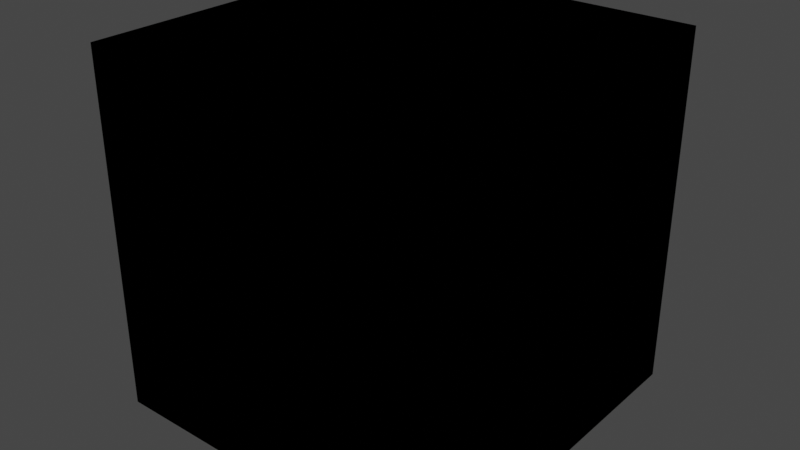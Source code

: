 # Source: WorldColor.blend  (saved by Blender 3.6.13; exported with 4.5.12 LTS)
import bpy
from mathutils import Matrix  # noqa: F401  (used for matrix-valued properties, if any)

bpy.ops.wm.read_factory_settings(use_empty=True)
scene = bpy.context.scene
scene.name = 'Scene'

# ---- collections
col_idv_lvoxx_ls_cherry_utils_bnodes = bpy.data.collections.new('idv.lvoxx.ls.cherry.utils.bnodes'); scene.collection.children.link(col_idv_lvoxx_ls_cherry_utils_bnodes)

# ---- materials (node trees are filled in below, after node groups)
mat_bnodes_worldcolor = bpy.data.materials.new('Bnodes.WorldColor')
mat_bnodes_worldcolor.alpha_threshold = 0.0
mat_bnodes_worldcolor.use_transparent_shadow = False
mat_bnodes_worldcolor.roughness = 0.5
mat_bnodes_worldcolor.line_color = (0.0, 0.0, 0.0, 1.0)

# ---- node groups
ng_world_color = bpy.data.node_groups.new('World Color', 'ShaderNodeTree')
_s = ng_world_color.interface.new_socket(name='WorldColor', in_out='OUTPUT', socket_type='NodeSocketColor')
_s.default_value = (0.5, 0.5, 0.5, 1.0)
_s = ng_world_color.interface.new_socket(name='Color', in_out='INPUT', socket_type='NodeSocketColor')
_s.default_value = (1.0, 1.0, 1.0, 1.0)
_s = ng_world_color.interface.new_socket(name='Strength', in_out='INPUT', socket_type='NodeSocketFloat')
_s.min_value = 0.0
_N = ng_world_color.nodes; _L = ng_world_color.links
n0 = _N.new('ShaderNodeMix'); n0.name = 'Mix'; n0.location = (172, 9)
n0.data_type = 'RGBA'
n0.blend_type = 'MULTIPLY'
n0.inputs[0].default_value = 1.0
n1 = _N.new('NodeGroupOutput'); n1.name = 'Group Output'; n1.location = (392, 0)
n2 = _N.new('NodeGroupInput'); n2.name = 'Group Input'; n2.location = (-445, -5)
_L.new(n0.outputs[2], n1.inputs[0])
_L.new(n2.outputs[0], n0.inputs[6])
_L.new(n2.outputs[1], n0.inputs[7])
n1.is_active_output = True

# ---- material node trees
mat_bnodes_worldcolor.use_nodes = True; mat_bnodes_worldcolor.node_tree.nodes.clear()
_N = mat_bnodes_worldcolor.node_tree.nodes; _L = mat_bnodes_worldcolor.node_tree.links
n0 = _N.new('ShaderNodeOutputMaterial'); n0.name = 'Material Output'; n0.location = (300, 300)
n1 = _N.new('ShaderNodeGroup'); n1.name = 'Group'; n1.location = (-16, 304)
n1.node_tree = ng_world_color
n1.inputs[0].default_value = (0.5, 0.5, 0.5, 1.0)
n1.inputs[1].default_value = 0.0
n0.is_active_output = True

# ---- world
world_world = bpy.data.worlds.new('World'); scene.world = world_world
world_world.use_nodes = True; world_world.node_tree.nodes.clear()
_N = world_world.node_tree.nodes; _L = world_world.node_tree.links
n0 = _N.new('ShaderNodeOutputWorld'); n0.name = 'World Output'; n0.location = (300, 300)
n1 = _N.new('ShaderNodeBackground'); n1.name = 'Background'; n1.location = (10, 300)
n1.inputs[0].default_value = (0.05088, 0.05088, 0.05088, 1.0)
_L.new(n1.outputs[0], n0.inputs[0])
n0.is_active_output = True
world_world.color = (0.05088, 0.05088, 0.05088)
world_world.use_sun_shadow = False
world_world.sun_shadow_jitter_overblur = 0.0

# ---- meshes
me_cube = bpy.data.meshes.new('Cube')
me_cube.from_pydata([(1.0, 1.0, 1.0), (1.0, 1.0, -1.0), (1.0, -1.0, 1.0), (1.0, -1.0, -1.0), (-1.0, 1.0, 1.0), (-1.0, 1.0, -1.0), (-1.0, -1.0, 1.0), (-1.0, -1.0, -1.0)], [], [(0, 4, 6, 2), (3, 2, 6, 7), (7, 6, 4, 5), (5, 1, 3, 7), (1, 0, 2, 3), (5, 4, 0, 1)])
_uv = me_cube.uv_layers.new(name='UVMap')
_uv.uv.foreach_set('vector', [0.625, 0.5, 0.875, 0.5, 0.875, 0.75, 0.625, 0.75, 0.375, 0.75, 0.625, 0.75, 0.625, 1.0, 0.375, 1.0, 0.375, 0.0, 0.625, 0.0, 0.625, 0.25, 0.375, 0.25, 0.125, 0.5, 0.375, 0.5, 0.375, 0.75, 0.125, 0.75, 0.375, 0.5, 0.625, 0.5, 0.625, 0.75, 0.375, 0.75, 0.375, 0.25, 0.625, 0.25, 0.625, 0.5, 0.375, 0.5])
me_cube.materials.append(mat_bnodes_worldcolor)
me_cube.use_mirror_vertex_groups = False
me_cube.update()

# ---- objects
ob_worldcolor = bpy.data.objects.new('WorldColor', me_cube)

# ---- transforms, parenting, visibility, modifiers, constraints
ob_worldcolor.location = (0.0, 0.0, 0.0)
ob_worldcolor.lock_rotations_4d = False
ob_worldcolor.empty_display_type = 'ARROWS'
ob_worldcolor.lineart.crease_threshold = 0.0

# ---- collection membership
col_idv_lvoxx_ls_cherry_utils_bnodes.objects.link(ob_worldcolor)

# ---- scene / render settings (as saved in the file)
scene.frame_start = 1; scene.frame_end = 250; scene.frame_set(1)
scene.render.engine = 'BLENDER_EEVEE_NEXT'
scene.cycles.sampling_pattern = 'TABULATED_SOBOL'
scene.view_settings.view_transform = 'Filmic'
bpy.context.view_layer.update()

# ---- added for rendering (the .blend has no active camera and no usable light): camera, sun
cam_auto = bpy.data.cameras.new('AutoCamera')
cam_auto.lens = 50.0
cam_auto.sensor_width = 36.0
cam_auto.clip_end = 1000.0
ob_auto_camera = bpy.data.objects.new('AutoCamera', cam_auto)
scene.collection.objects.link(ob_auto_camera)
ob_auto_camera.location = (3.20507, -3.84609, 2.56406)
ob_auto_camera.rotation_euler = (1.09748, -7.21219e-08, 0.694738)
scene.camera = ob_auto_camera
light_auto_sun = bpy.data.lights.new('AutoSun', 'SUN')
light_auto_sun.energy = 3.0
light_auto_sun.angle = 0.0523599
ob_auto_sun = bpy.data.objects.new('AutoSun', light_auto_sun)
scene.collection.objects.link(ob_auto_sun)
ob_auto_sun.rotation_euler = (0.872665, 0.174533, 0.523599)
bpy.context.view_layer.update()
